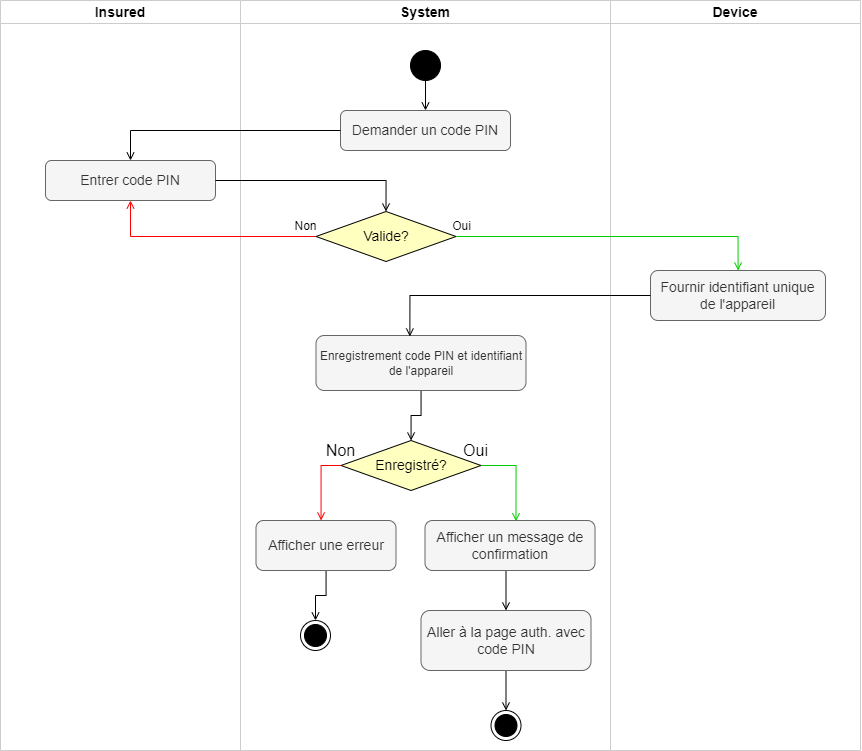

The diagram above was exported from draw.io. Its source (the exported page's mxGraphModel, read from the mxfile embedded in the PNG):
<mxGraphModel dx="1580" dy="819" grid="1" gridSize="10" guides="1" tooltips="1" connect="1" arrows="1" fold="1" page="1" pageScale="1" pageWidth="1400" pageHeight="850" math="0" shadow="0">
  <root>
    <mxCell id="0" />
    <mxCell id="1" parent="0" />
    <mxCell id="dDZc2GxkpZj9GBKFqvaY-10" value="System" style="swimlane;whiteSpace=wrap;fontSize=14;spacingTop=0;spacing=2;spacingBottom=0;startSize=23;strokeColor=#CCCCCC;" vertex="1" parent="1">
      <mxGeometry x="370" y="40" width="370" height="750" as="geometry" />
    </mxCell>
    <mxCell id="dDZc2GxkpZj9GBKFqvaY-31" value="" style="edgeStyle=orthogonalEdgeStyle;rounded=0;orthogonalLoop=1;jettySize=auto;html=1;fontSize=14;startArrow=none;startFill=0;endArrow=open;endFill=0;entryX=0.5;entryY=0;entryDx=0;entryDy=0;" edge="1" parent="dDZc2GxkpZj9GBKFqvaY-10" source="dDZc2GxkpZj9GBKFqvaY-32">
      <mxGeometry relative="1" as="geometry">
        <mxPoint x="185" y="110" as="targetPoint" />
      </mxGeometry>
    </mxCell>
    <mxCell id="dDZc2GxkpZj9GBKFqvaY-32" value="" style="ellipse;fillColor=strokeColor;fontSize=14;" vertex="1" parent="dDZc2GxkpZj9GBKFqvaY-10">
      <mxGeometry x="170" y="50" width="30" height="30" as="geometry" />
    </mxCell>
    <mxCell id="HfOE2Tm5s0Kl4u02nZnn-1" value="Demander un code PIN" style="rounded=1;whiteSpace=wrap;html=1;fontSize=14;fillColor=#f5f5f5;fontColor=#333333;strokeColor=#666666;" vertex="1" parent="dDZc2GxkpZj9GBKFqvaY-10">
      <mxGeometry x="100" y="110" width="170" height="40" as="geometry" />
    </mxCell>
    <mxCell id="RDcYwKQ5rnRxCX_0DrN0-1" value="Valide?" style="rhombus;whiteSpace=wrap;html=1;fillColor=#ffffc0;strokeColor=#000000;fontSize=14;" vertex="1" parent="dDZc2GxkpZj9GBKFqvaY-10">
      <mxGeometry x="75.5" y="211" width="140" height="50" as="geometry" />
    </mxCell>
    <mxCell id="MamFBUF3x5ukAF134AXs-3" value="" style="edgeStyle=orthogonalEdgeStyle;rounded=0;orthogonalLoop=1;jettySize=auto;html=1;strokeColor=#000000;strokeWidth=1;fontSize=16;endArrow=open;endFill=0;" edge="1" parent="dDZc2GxkpZj9GBKFqvaY-10" source="RDcYwKQ5rnRxCX_0DrN0-28" target="MamFBUF3x5ukAF134AXs-1">
      <mxGeometry relative="1" as="geometry" />
    </mxCell>
    <mxCell id="RDcYwKQ5rnRxCX_0DrN0-28" value="Enregistrement code PIN et identifiant de l'appareil" style="rounded=1;whiteSpace=wrap;html=1;fontSize=12;fillColor=#f5f5f5;fontColor=#333333;strokeColor=#666666;" vertex="1" parent="dDZc2GxkpZj9GBKFqvaY-10">
      <mxGeometry x="75.5" y="335" width="210" height="55" as="geometry" />
    </mxCell>
    <mxCell id="RDcYwKQ5rnRxCX_0DrN0-40" value="" style="edgeStyle=orthogonalEdgeStyle;rounded=0;orthogonalLoop=1;jettySize=auto;html=1;strokeColor=#000000;strokeWidth=1;fontSize=12;endArrow=open;endFill=0;" edge="1" parent="dDZc2GxkpZj9GBKFqvaY-10">
      <mxGeometry relative="1" as="geometry">
        <mxPoint x="265.5" y="570" as="sourcePoint" />
        <mxPoint x="265.5" y="610" as="targetPoint" />
      </mxGeometry>
    </mxCell>
    <mxCell id="RDcYwKQ5rnRxCX_0DrN0-36" value="Afficher un message de confirmation" style="rounded=1;whiteSpace=wrap;html=1;fontSize=14;fillColor=#f5f5f5;fontColor=#333333;strokeColor=#666666;" vertex="1" parent="dDZc2GxkpZj9GBKFqvaY-10">
      <mxGeometry x="184.5" y="520" width="170" height="50" as="geometry" />
    </mxCell>
    <mxCell id="RDcYwKQ5rnRxCX_0DrN0-6" value="Oui" style="text;html=1;align=center;verticalAlign=middle;resizable=0;points=[];autosize=1;strokeColor=none;fillColor=none;" vertex="1" parent="dDZc2GxkpZj9GBKFqvaY-10">
      <mxGeometry x="200.5" y="211" width="40" height="30" as="geometry" />
    </mxCell>
    <mxCell id="P2yhvVHGBc1A3f3-Ch6V-2" value="" style="edgeStyle=orthogonalEdgeStyle;rounded=0;orthogonalLoop=1;jettySize=auto;html=1;strokeColor=#000000;strokeWidth=1;fontSize=12;endArrow=open;endFill=0;entryX=0.5;entryY=0;entryDx=0;entryDy=0;" edge="1" parent="dDZc2GxkpZj9GBKFqvaY-10" source="RDcYwKQ5rnRxCX_0DrN0-45" target="P2yhvVHGBc1A3f3-Ch6V-3">
      <mxGeometry relative="1" as="geometry">
        <mxPoint x="265.5" y="710" as="targetPoint" />
      </mxGeometry>
    </mxCell>
    <mxCell id="RDcYwKQ5rnRxCX_0DrN0-45" value="Aller à la page auth. avec code PIN" style="rounded=1;whiteSpace=wrap;html=1;fontSize=14;fillColor=#f5f5f5;fontColor=#333333;strokeColor=#666666;" vertex="1" parent="dDZc2GxkpZj9GBKFqvaY-10">
      <mxGeometry x="180.5" y="610" width="170" height="60" as="geometry" />
    </mxCell>
    <mxCell id="P2yhvVHGBc1A3f3-Ch6V-3" value="" style="ellipse;html=1;shape=endState;fillColor=strokeColor;strokeColor=#000000;fontSize=12;" vertex="1" parent="dDZc2GxkpZj9GBKFqvaY-10">
      <mxGeometry x="250.5" y="710" width="30" height="30" as="geometry" />
    </mxCell>
    <mxCell id="MamFBUF3x5ukAF134AXs-6" value="" style="edgeStyle=orthogonalEdgeStyle;rounded=0;orthogonalLoop=1;jettySize=auto;html=1;strokeColor=#FF0000;strokeWidth=1;fontSize=16;endArrow=open;endFill=0;exitX=0;exitY=0.5;exitDx=0;exitDy=0;" edge="1" parent="dDZc2GxkpZj9GBKFqvaY-10" source="MamFBUF3x5ukAF134AXs-1" target="MamFBUF3x5ukAF134AXs-8">
      <mxGeometry relative="1" as="geometry">
        <mxPoint x="10.5" y="465" as="targetPoint" />
        <Array as="points">
          <mxPoint x="80.5" y="465" />
        </Array>
      </mxGeometry>
    </mxCell>
    <mxCell id="MamFBUF3x5ukAF134AXs-1" value="Enregistré?" style="rhombus;whiteSpace=wrap;html=1;fillColor=#ffffc0;strokeColor=#000000;fontSize=14;" vertex="1" parent="dDZc2GxkpZj9GBKFqvaY-10">
      <mxGeometry x="100.5" y="440" width="140" height="50" as="geometry" />
    </mxCell>
    <mxCell id="MamFBUF3x5ukAF134AXs-2" value="" style="edgeStyle=orthogonalEdgeStyle;rounded=0;orthogonalLoop=1;jettySize=auto;html=1;strokeColor=#00CC00;strokeWidth=1;endArrow=open;endFill=0;entryX=0.535;entryY=0.015;entryDx=0;entryDy=0;entryPerimeter=0;exitX=1;exitY=0.5;exitDx=0;exitDy=0;" edge="1" parent="dDZc2GxkpZj9GBKFqvaY-10" source="MamFBUF3x5ukAF134AXs-1" target="RDcYwKQ5rnRxCX_0DrN0-36">
      <mxGeometry relative="1" as="geometry">
        <mxPoint x="250.5" y="470" as="sourcePoint" />
        <mxPoint x="170.5" y="513" as="targetPoint" />
        <Array as="points">
          <mxPoint x="275.5" y="465" />
        </Array>
      </mxGeometry>
    </mxCell>
    <mxCell id="MamFBUF3x5ukAF134AXs-11" value="" style="edgeStyle=orthogonalEdgeStyle;rounded=0;orthogonalLoop=1;jettySize=auto;html=1;strokeColor=#000000;strokeWidth=1;fontSize=16;endArrow=open;endFill=0;" edge="1" parent="dDZc2GxkpZj9GBKFqvaY-10" source="MamFBUF3x5ukAF134AXs-8" target="MamFBUF3x5ukAF134AXs-10">
      <mxGeometry relative="1" as="geometry" />
    </mxCell>
    <mxCell id="MamFBUF3x5ukAF134AXs-8" value="Afficher une erreur" style="rounded=1;whiteSpace=wrap;html=1;fontSize=14;fillColor=#f5f5f5;fontColor=#333333;strokeColor=#666666;" vertex="1" parent="dDZc2GxkpZj9GBKFqvaY-10">
      <mxGeometry x="15.5" y="520" width="140" height="50" as="geometry" />
    </mxCell>
    <mxCell id="MamFBUF3x5ukAF134AXs-10" value="" style="ellipse;html=1;shape=endState;fillColor=strokeColor;strokeColor=#000000;fontSize=12;" vertex="1" parent="dDZc2GxkpZj9GBKFqvaY-10">
      <mxGeometry x="60" y="620" width="30" height="30" as="geometry" />
    </mxCell>
    <mxCell id="RDcYwKQ5rnRxCX_0DrN0-3" value="Non" style="text;html=1;align=center;verticalAlign=middle;resizable=0;points=[];autosize=1;strokeColor=none;fillColor=none;" vertex="1" parent="dDZc2GxkpZj9GBKFqvaY-10">
      <mxGeometry x="40" y="211" width="50" height="30" as="geometry" />
    </mxCell>
    <mxCell id="MamFBUF3x5ukAF134AXs-7" value="Non" style="text;html=1;align=center;verticalAlign=middle;resizable=0;points=[];autosize=1;strokeColor=none;fillColor=none;fontSize=16;" vertex="1" parent="dDZc2GxkpZj9GBKFqvaY-10">
      <mxGeometry x="75" y="435" width="50" height="30" as="geometry" />
    </mxCell>
    <mxCell id="MamFBUF3x5ukAF134AXs-4" value="Oui" style="text;html=1;align=center;verticalAlign=middle;resizable=0;points=[];autosize=1;strokeColor=none;fillColor=none;fontSize=16;" vertex="1" parent="dDZc2GxkpZj9GBKFqvaY-10">
      <mxGeometry x="210" y="435" width="50" height="30" as="geometry" />
    </mxCell>
    <mxCell id="dDZc2GxkpZj9GBKFqvaY-30" value="Insured" style="swimlane;whiteSpace=wrap;startSize=23;fontSize=14;spacingTop=0;spacing=2;spacingBottom=0;strokeColor=#CCCCCC;" vertex="1" parent="1">
      <mxGeometry x="130" y="40" width="240" height="750" as="geometry" />
    </mxCell>
    <mxCell id="HfOE2Tm5s0Kl4u02nZnn-2" value="Entrer code PIN" style="rounded=1;whiteSpace=wrap;html=1;fontSize=14;fillColor=#f5f5f5;fontColor=#333333;strokeColor=#666666;" vertex="1" parent="dDZc2GxkpZj9GBKFqvaY-30">
      <mxGeometry x="45" y="160" width="170" height="40" as="geometry" />
    </mxCell>
    <mxCell id="HfOE2Tm5s0Kl4u02nZnn-3" value="" style="edgeStyle=orthogonalEdgeStyle;rounded=0;orthogonalLoop=1;jettySize=auto;html=1;strokeColor=#000000;strokeWidth=1;endArrow=open;endFill=0;" edge="1" parent="1" source="HfOE2Tm5s0Kl4u02nZnn-1" target="HfOE2Tm5s0Kl4u02nZnn-2">
      <mxGeometry relative="1" as="geometry" />
    </mxCell>
    <mxCell id="HfOE2Tm5s0Kl4u02nZnn-5" value="" style="edgeStyle=orthogonalEdgeStyle;rounded=0;orthogonalLoop=1;jettySize=auto;html=1;strokeColor=#000000;strokeWidth=1;endArrow=open;endFill=0;entryX=0.5;entryY=0;entryDx=0;entryDy=0;" edge="1" parent="1" source="HfOE2Tm5s0Kl4u02nZnn-2" target="RDcYwKQ5rnRxCX_0DrN0-1">
      <mxGeometry relative="1" as="geometry">
        <mxPoint x="240" y="280" as="targetPoint" />
      </mxGeometry>
    </mxCell>
    <mxCell id="RDcYwKQ5rnRxCX_0DrN0-2" value="" style="edgeStyle=orthogonalEdgeStyle;rounded=0;orthogonalLoop=1;jettySize=auto;html=1;strokeColor=#FF0000;strokeWidth=1;endArrow=open;endFill=0;" edge="1" parent="1" source="RDcYwKQ5rnRxCX_0DrN0-1" target="HfOE2Tm5s0Kl4u02nZnn-2">
      <mxGeometry relative="1" as="geometry" />
    </mxCell>
    <mxCell id="RDcYwKQ5rnRxCX_0DrN0-10" value="Device" style="swimlane;whiteSpace=wrap;fontSize=14;spacingTop=0;spacing=2;spacingBottom=0;startSize=23;strokeColor=#CCCCCC;" vertex="1" parent="1">
      <mxGeometry x="740" y="40" width="250" height="750" as="geometry" />
    </mxCell>
    <mxCell id="RDcYwKQ5rnRxCX_0DrN0-8" value="Fournir identifiant unique de l'appareil" style="rounded=1;whiteSpace=wrap;html=1;fontSize=14;fillColor=#f5f5f5;fontColor=#333333;strokeColor=#666666;" vertex="1" parent="RDcYwKQ5rnRxCX_0DrN0-10">
      <mxGeometry x="40" y="270" width="175" height="50" as="geometry" />
    </mxCell>
    <mxCell id="RDcYwKQ5rnRxCX_0DrN0-5" value="" style="edgeStyle=orthogonalEdgeStyle;rounded=0;orthogonalLoop=1;jettySize=auto;html=1;strokeColor=#00CC00;strokeWidth=1;endArrow=open;endFill=0;" edge="1" parent="1" source="RDcYwKQ5rnRxCX_0DrN0-1" target="RDcYwKQ5rnRxCX_0DrN0-8">
      <mxGeometry relative="1" as="geometry">
        <mxPoint x="510" y="340" as="targetPoint" />
      </mxGeometry>
    </mxCell>
    <mxCell id="RDcYwKQ5rnRxCX_0DrN0-21" value="" style="edgeStyle=orthogonalEdgeStyle;rounded=0;orthogonalLoop=1;jettySize=auto;html=1;strokeColor=#000000;strokeWidth=1;endArrow=open;endFill=0;entryX=0.447;entryY=0.018;entryDx=0;entryDy=0;entryPerimeter=0;" edge="1" parent="1" source="RDcYwKQ5rnRxCX_0DrN0-8" target="RDcYwKQ5rnRxCX_0DrN0-28">
      <mxGeometry relative="1" as="geometry">
        <mxPoint x="515" y="370.0000000000001" as="targetPoint" />
      </mxGeometry>
    </mxCell>
  </root>
</mxGraphModel>